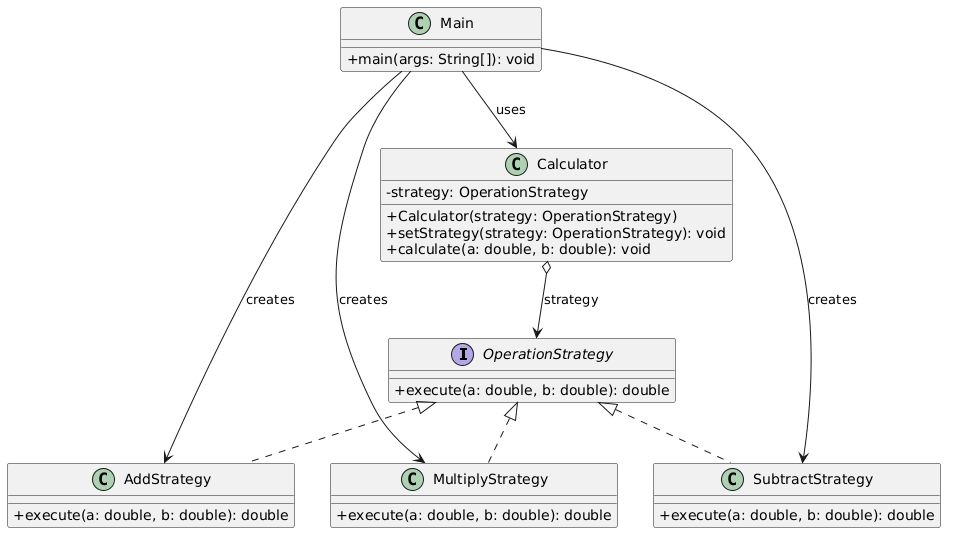

The diagram above was rendered by PlantUML. Its source (embedded in the PNG):
@startuml
skinparam classAttributeIconSize 0

interface OperationStrategy {
    + execute(a: double, b: double): double
}

class AddStrategy {
    + execute(a: double, b: double): double
}

class SubtractStrategy {
    + execute(a: double, b: double): double
}

class MultiplyStrategy {
    + execute(a: double, b: double): double
}

class Calculator {
    - strategy: OperationStrategy
    + Calculator(strategy: OperationStrategy)
    + setStrategy(strategy: OperationStrategy): void
    + calculate(a: double, b: double): void
}

class Main {
    + main(args: String[]): void
}

OperationStrategy <|.. AddStrategy
OperationStrategy <|.. SubtractStrategy
OperationStrategy <|.. MultiplyStrategy
Calculator o--> OperationStrategy : strategy
Main --> Calculator : uses
Main --> AddStrategy : creates
Main --> SubtractStrategy : creates
Main --> MultiplyStrategy : creates
@enduml